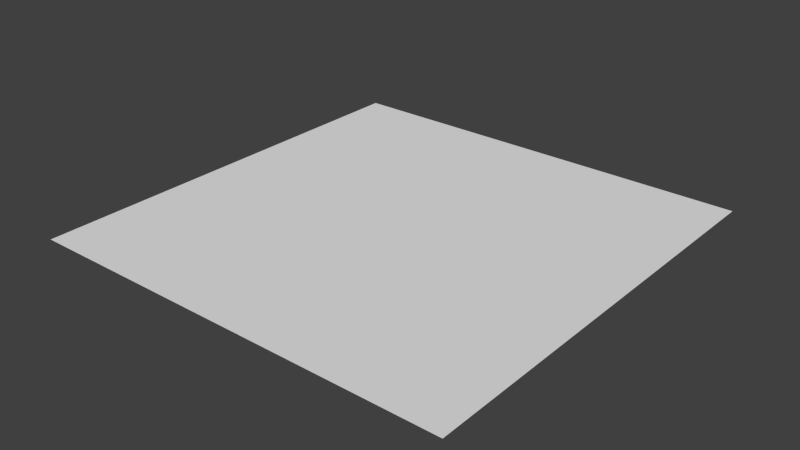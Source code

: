 # Source: WorldFloor.blend  (saved by Blender 2.73.0; exported with 4.5.12 LTS)
import bpy
from mathutils import Matrix  # noqa: F401  (used for matrix-valued properties, if any)

bpy.ops.wm.read_factory_settings(use_empty=True)
scene = bpy.context.scene
scene.name = 'Scene'

# ---- collections
col_collection_1 = bpy.data.collections.new('Collection 1'); scene.collection.children.link(col_collection_1)

# ---- world
world_world = bpy.data.worlds.new('World'); scene.world = world_world
world_world.color = (0.05088, 0.05088, 0.05088)
world_world.use_sun_shadow = False
world_world.sun_shadow_jitter_overblur = 0.0
world_world.cycles.sampling_method = 'MANUAL'
world_world.cycles.sample_map_resolution = 256

# ---- meshes
me_plane = bpy.data.meshes.new('Plane')
me_plane.from_pydata([(-1000.0, -1000.0, 0.0), (1000.0, -1000.0, 0.0), (-1000.0, 1000.0, 0.0), (1000.0, 1000.0, 0.0)], [], [(0, 1, 3, 2)])
_uv = me_plane.uv_layers.new(name='UVMap')
_uv.uv.foreach_set('vector', [-999.3, -999.3, 1000.0, -999.3, 1000.0, 1000.0, -999.3, 1000.0])
me_plane.use_remesh_preserve_volume = False
me_plane.use_remesh_preserve_attributes = False
me_plane.use_mirror_vertex_groups = False
me_plane.update()

# ---- objects
ob_plane = bpy.data.objects.new('Plane', me_plane)

# ---- transforms, parenting, visibility, modifiers, constraints
ob_plane.location = (0.0, 0.0, 0.0)
ob_plane.lineart.crease_threshold = 0.0

# ---- collection membership
col_collection_1.objects.link(ob_plane)

# ---- scene / render settings (as saved in the file)
scene.frame_start = 1; scene.frame_end = 250; scene.frame_set(1)
scene.render.engine = 'BLENDER_EEVEE_NEXT'
scene.render.resolution_percentage = 50
scene.render.dither_intensity = 0.0
scene.cycles.use_denoising = False
scene.cycles.samples = 10
scene.cycles.sampling_pattern = 'TABULATED_SOBOL'
scene.cycles.light_sampling_threshold = 0.0
scene.cycles.use_adaptive_sampling = False
scene.cycles.use_light_tree = False
scene.cycles.blur_glossy = 0.0
scene.cycles.pixel_filter_type = 'GAUSSIAN'
scene.cycles.sample_clamp_indirect = 0.0
scene.view_settings.view_transform = 'Standard'
bpy.context.view_layer.update()

# ---- added for rendering (the .blend has no active camera and no usable light): camera, sun
cam_auto = bpy.data.cameras.new('AutoCamera')
cam_auto.lens = 50.0
cam_auto.sensor_width = 36.0
cam_auto.clip_end = 45926.9
ob_auto_camera = bpy.data.objects.new('AutoCamera', cam_auto)
scene.collection.objects.link(ob_auto_camera)
ob_auto_camera.location = (2616.93, -3140.32, 2093.54)
ob_auto_camera.rotation_euler = (1.09748, -7.21219e-08, 0.694738)
scene.camera = ob_auto_camera
light_auto_sun = bpy.data.lights.new('AutoSun', 'SUN')
light_auto_sun.energy = 3.0
light_auto_sun.angle = 0.0523599
ob_auto_sun = bpy.data.objects.new('AutoSun', light_auto_sun)
scene.collection.objects.link(ob_auto_sun)
ob_auto_sun.rotation_euler = (0.872665, 0.174533, 0.523599)
bpy.context.view_layer.update()
